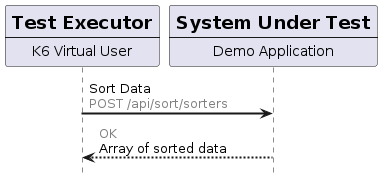

The diagram above was rendered by PlantUML. Its source (embedded in the PNG):
@startuml sorting-test
skinparam sequenceArrowThickness 2
skinparam responseMessageBelowArrow true
hide footbox

participant exec[
    = Test Executor
    ----
    K6 Virtual User
]

participant sut [
    = System Under Test
    ----
    Demo Application
]

exec -> sut: Sort Data \n<color:gray>POST /api/sort/sorters</color>
sut --> exec: <color:gray>OK</color>\nArray of sorted data

@enduml